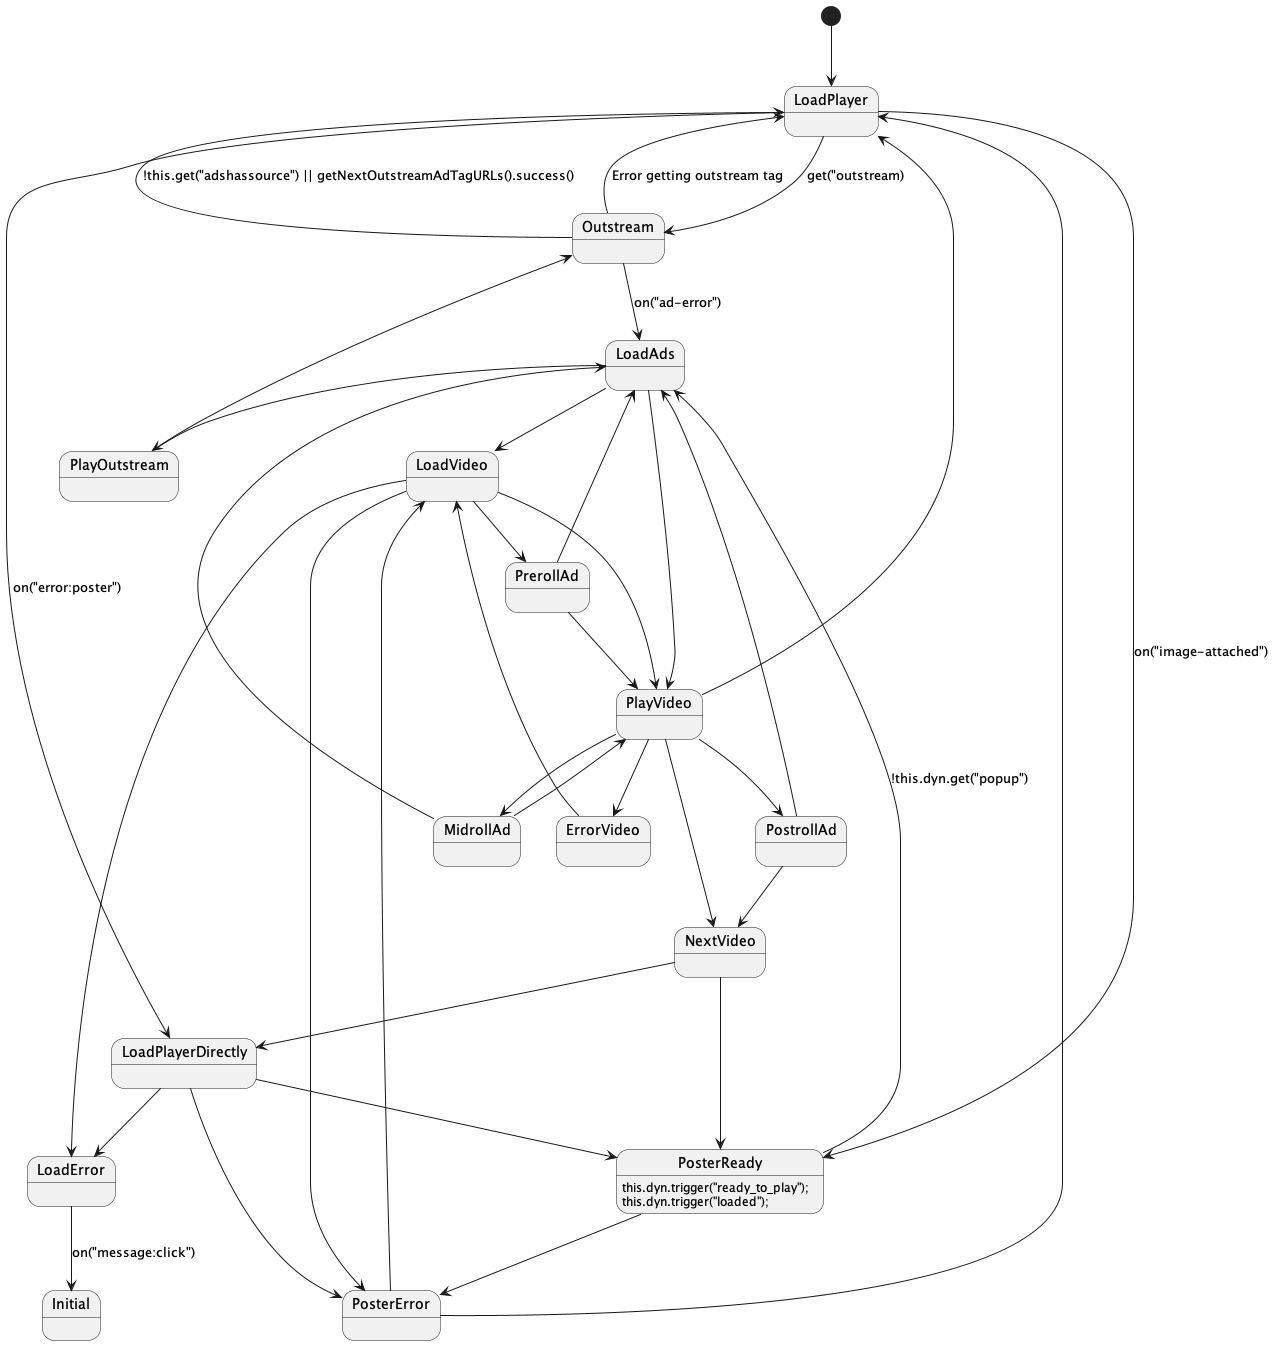

The diagram above was rendered by PlantUML. Its source (embedded in the PNG):
@startuml
[*] --> LoadPlayer
LoadPlayer --> Outstream : get("outstream)
LoadPlayer --> LoadPlayerDirectly : on("error:poster")
LoadPlayer -->  PosterReady : on("image-attached")

Outstream --> LoadPlayer : !this.get("adshassource") || getNextOutstreamAdTagURLs().success()
Outstream --> LoadAds : on("ad-error")
Outstream --> LoadPlayer : Error getting outstream tag

LoadPlayerDirectly --> LoadError
LoadPlayerDirectly --> PosterError
LoadPlayerDirectly --> PosterReady

PosterReady : this.dyn.trigger("ready_to_play");
PosterReady : this.dyn.trigger("loaded");
PosterReady --> PosterError
PosterReady --> LoadAds : !this.dyn.get("popup")

LoadAds --> LoadVideo
LoadAds --> PlayOutstream
LoadAds --> PlayVideo

LoadError --> Initial : on("message:click")

PosterError --> LoadVideo
PosterError --> LoadPlayer

LoadVideo --> PrerollAd
LoadVideo --> LoadError
LoadVideo --> PosterError
LoadVideo --> PlayVideo

PlayOutstream --> Outstream

PlayVideo --> MidrollAd
PlayVideo --> PostrollAd
PlayVideo --> LoadPlayer
PlayVideo --> NextVideo
PlayVideo --> ErrorVideo

PrerollAd --> LoadAds
PrerollAd --> PlayVideo

MidrollAd --> LoadAds
MidrollAd --> PlayVideo

PostrollAd --> LoadAds
PostrollAd --> NextVideo

NextVideo --> LoadPlayerDirectly
NextVideo --> PosterReady

ErrorVideo --> LoadVideo

'PosterReady
'LoadAds
'LoadVideo
'PrerollAd
'PlayVideo
'NextVideo
@enduml